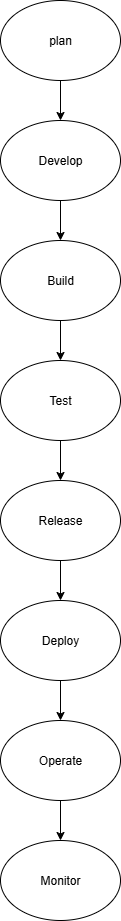

The diagram above was exported from draw.io. Its source (the exported page's mxGraphModel, read from the mxfile embedded in the PNG):
<mxGraphModel dx="864" dy="465" grid="1" gridSize="10" guides="1" tooltips="1" connect="1" arrows="1" fold="1" page="1" pageScale="1" pageWidth="850" pageHeight="1100" math="0" shadow="0">
  <root>
    <mxCell id="0" />
    <mxCell id="1" parent="0" />
    <mxCell id="WrpRPoiO9G8qjouFFV6l-9" value="" style="edgeStyle=orthogonalEdgeStyle;rounded=0;orthogonalLoop=1;jettySize=auto;html=1;" edge="1" parent="1" source="WrpRPoiO9G8qjouFFV6l-1" target="WrpRPoiO9G8qjouFFV6l-2">
      <mxGeometry relative="1" as="geometry" />
    </mxCell>
    <mxCell id="WrpRPoiO9G8qjouFFV6l-1" value="plan" style="ellipse;whiteSpace=wrap;html=1;" vertex="1" parent="1">
      <mxGeometry x="360" y="40" width="120" height="80" as="geometry" />
    </mxCell>
    <mxCell id="WrpRPoiO9G8qjouFFV6l-10" value="" style="edgeStyle=orthogonalEdgeStyle;rounded=0;orthogonalLoop=1;jettySize=auto;html=1;" edge="1" parent="1" source="WrpRPoiO9G8qjouFFV6l-2" target="WrpRPoiO9G8qjouFFV6l-3">
      <mxGeometry relative="1" as="geometry" />
    </mxCell>
    <mxCell id="WrpRPoiO9G8qjouFFV6l-2" value="Develop" style="ellipse;whiteSpace=wrap;html=1;" vertex="1" parent="1">
      <mxGeometry x="360" y="160" width="120" height="80" as="geometry" />
    </mxCell>
    <mxCell id="WrpRPoiO9G8qjouFFV6l-11" value="" style="edgeStyle=orthogonalEdgeStyle;rounded=0;orthogonalLoop=1;jettySize=auto;html=1;" edge="1" parent="1" source="WrpRPoiO9G8qjouFFV6l-3" target="WrpRPoiO9G8qjouFFV6l-4">
      <mxGeometry relative="1" as="geometry" />
    </mxCell>
    <mxCell id="WrpRPoiO9G8qjouFFV6l-3" value="Build" style="ellipse;whiteSpace=wrap;html=1;" vertex="1" parent="1">
      <mxGeometry x="360" y="280" width="120" height="80" as="geometry" />
    </mxCell>
    <mxCell id="WrpRPoiO9G8qjouFFV6l-12" value="" style="edgeStyle=orthogonalEdgeStyle;rounded=0;orthogonalLoop=1;jettySize=auto;html=1;" edge="1" parent="1" source="WrpRPoiO9G8qjouFFV6l-4" target="WrpRPoiO9G8qjouFFV6l-5">
      <mxGeometry relative="1" as="geometry" />
    </mxCell>
    <mxCell id="WrpRPoiO9G8qjouFFV6l-4" value="Test" style="ellipse;whiteSpace=wrap;html=1;" vertex="1" parent="1">
      <mxGeometry x="360" y="400" width="120" height="80" as="geometry" />
    </mxCell>
    <mxCell id="WrpRPoiO9G8qjouFFV6l-13" value="" style="edgeStyle=orthogonalEdgeStyle;rounded=0;orthogonalLoop=1;jettySize=auto;html=1;" edge="1" parent="1" source="WrpRPoiO9G8qjouFFV6l-5" target="WrpRPoiO9G8qjouFFV6l-6">
      <mxGeometry relative="1" as="geometry" />
    </mxCell>
    <mxCell id="WrpRPoiO9G8qjouFFV6l-5" value="Release" style="ellipse;whiteSpace=wrap;html=1;" vertex="1" parent="1">
      <mxGeometry x="360" y="520" width="120" height="80" as="geometry" />
    </mxCell>
    <mxCell id="WrpRPoiO9G8qjouFFV6l-14" value="" style="edgeStyle=orthogonalEdgeStyle;rounded=0;orthogonalLoop=1;jettySize=auto;html=1;" edge="1" parent="1" source="WrpRPoiO9G8qjouFFV6l-6" target="WrpRPoiO9G8qjouFFV6l-7">
      <mxGeometry relative="1" as="geometry" />
    </mxCell>
    <mxCell id="WrpRPoiO9G8qjouFFV6l-6" value="Deploy" style="ellipse;whiteSpace=wrap;html=1;" vertex="1" parent="1">
      <mxGeometry x="360" y="640" width="120" height="80" as="geometry" />
    </mxCell>
    <mxCell id="WrpRPoiO9G8qjouFFV6l-15" value="" style="edgeStyle=orthogonalEdgeStyle;rounded=0;orthogonalLoop=1;jettySize=auto;html=1;" edge="1" parent="1" source="WrpRPoiO9G8qjouFFV6l-7" target="WrpRPoiO9G8qjouFFV6l-8">
      <mxGeometry relative="1" as="geometry" />
    </mxCell>
    <mxCell id="WrpRPoiO9G8qjouFFV6l-7" value="Operate" style="ellipse;whiteSpace=wrap;html=1;" vertex="1" parent="1">
      <mxGeometry x="360" y="760" width="120" height="80" as="geometry" />
    </mxCell>
    <mxCell id="WrpRPoiO9G8qjouFFV6l-8" value="Monitor" style="ellipse;whiteSpace=wrap;html=1;" vertex="1" parent="1">
      <mxGeometry x="360" y="880" width="120" height="80" as="geometry" />
    </mxCell>
  </root>
</mxGraphModel>